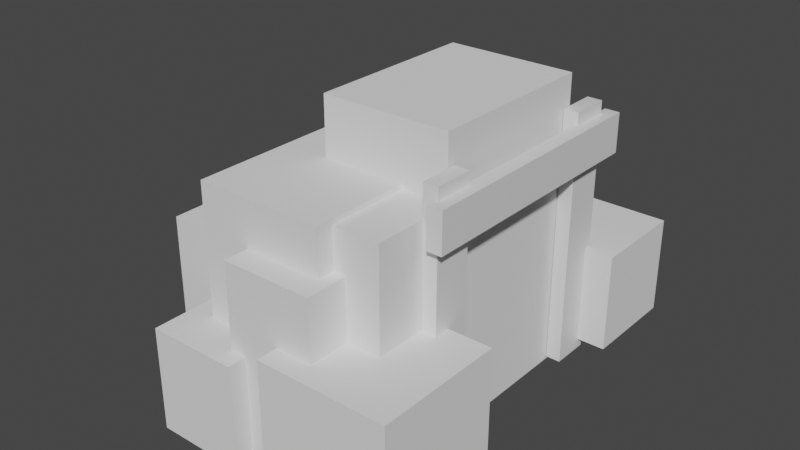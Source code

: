 # Source: mine.blend  (saved by Blender 2.82.7; exported with 4.5.12 LTS)
import bpy
from mathutils import Matrix  # noqa: F401  (used for matrix-valued properties, if any)

bpy.ops.wm.read_factory_settings(use_empty=True)
scene = bpy.context.scene
scene.name = 'Scene'

# ---- collections
col_collection = bpy.data.collections.new('Collection'); scene.collection.children.link(col_collection)

# ---- materials (node trees are filled in below, after node groups)
mat_material = bpy.data.materials.new('Material')
mat_material.alpha_threshold = 0.0
mat_material.use_transparent_shadow = False
mat_material.line_color = (0.0, 0.0, 0.0, 1.0)
mat_material_001 = bpy.data.materials.new('Material.001')
mat_material_001.alpha_threshold = 0.0
mat_material_001.use_transparent_shadow = False
mat_material_001.line_color = (0.0, 0.0, 0.0, 1.0)
mat_material_002 = bpy.data.materials.new('Material.002')
mat_material_002.alpha_threshold = 0.0
mat_material_002.use_transparent_shadow = False
mat_material_002.line_color = (0.0, 0.0, 0.0, 1.0)

# ---- material node trees
mat_material.use_nodes = True; mat_material.node_tree.nodes.clear()
_N = mat_material.node_tree.nodes; _L = mat_material.node_tree.links
n0 = _N.new('ShaderNodeOutputMaterial'); n0.name = 'Material Output'; n0.location = (300, 300)
n1 = _N.new('ShaderNodeBsdfPrincipled'); n1.name = 'Principled BSDF'; n1.location = (10, 300)
n1.distribution = 'GGX'
n1.subsurface_method = 'BURLEY'
n1.inputs[2].default_value = 0.4
n1.inputs[3].default_value = 1.45
n1.inputs[27].default_value = (0.0, 0.0, 0.0, 1.0)
n1.inputs[28].default_value = 1.0
_L.new(n1.outputs[0], n0.inputs[0])
n0.is_active_output = True
mat_material_001.use_nodes = True; mat_material_001.node_tree.nodes.clear()
_N = mat_material_001.node_tree.nodes; _L = mat_material_001.node_tree.links
n0 = _N.new('ShaderNodeOutputMaterial'); n0.name = 'Material Output'; n0.location = (300, 300)
n1 = _N.new('ShaderNodeBsdfPrincipled'); n1.name = 'Principled BSDF'; n1.location = (10, 300)
n1.distribution = 'GGX'
n1.subsurface_method = 'BURLEY'
n1.inputs[2].default_value = 0.4
n1.inputs[3].default_value = 1.45
n1.inputs[27].default_value = (0.0, 0.0, 0.0, 1.0)
n1.inputs[28].default_value = 1.0
_L.new(n1.outputs[0], n0.inputs[0])
n0.is_active_output = True
mat_material_002.use_nodes = True; mat_material_002.node_tree.nodes.clear()
_N = mat_material_002.node_tree.nodes; _L = mat_material_002.node_tree.links
n0 = _N.new('ShaderNodeOutputMaterial'); n0.name = 'Material Output'; n0.location = (300, 300)
n1 = _N.new('ShaderNodeBsdfPrincipled'); n1.name = 'Principled BSDF'; n1.location = (10, 300)
n1.distribution = 'GGX'
n1.subsurface_method = 'BURLEY'
n1.inputs[2].default_value = 0.4
n1.inputs[3].default_value = 1.45
n1.inputs[27].default_value = (0.0, 0.0, 0.0, 1.0)
n1.inputs[28].default_value = 1.0
_L.new(n1.outputs[0], n0.inputs[0])
n0.is_active_output = True

# ---- world
world_world = bpy.data.worlds.new('World'); scene.world = world_world
world_world.use_nodes = True; world_world.node_tree.nodes.clear()
_N = world_world.node_tree.nodes; _L = world_world.node_tree.links
n0 = _N.new('ShaderNodeOutputWorld'); n0.name = 'World Output'; n0.location = (300, 300)
n1 = _N.new('ShaderNodeBackground'); n1.name = 'Background'; n1.location = (10, 300)
n1.inputs[0].default_value = (0.05088, 0.05088, 0.05088, 1.0)
_L.new(n1.outputs[0], n0.inputs[0])
n0.is_active_output = True
world_world.color = (0.05088, 0.05088, 0.05088)
world_world.use_sun_shadow = False
world_world.sun_shadow_jitter_overblur = 0.0

# ---- meshes
me_cube = bpy.data.meshes.new('Cube')
me_cube.from_pydata([(-0.05277, 6.142, 1.0), (-0.05277, 6.142, -1.0), (-0.05277, -7.033, 1.0), (-0.05277, -7.033, -1.0), (-0.8095, 6.142, 1.0), (-0.8095, 6.142, -1.0), (-0.8095, -7.033, 1.0), (-0.8095, -7.033, -1.0)], [], [(0, 4, 6, 2), (3, 2, 6, 7), (7, 6, 4, 5), (5, 1, 3, 7), (1, 0, 2, 3), (5, 4, 0, 1)])
_uv = me_cube.uv_layers.new(name='UVMap')
_uv.uv.foreach_set('vector', [0.625, 0.5, 0.875, 0.5, 0.875, 0.75, 0.625, 0.75, 0.375, 0.75, 0.625, 0.75, 0.625, 1.0, 0.375, 1.0, 0.375, 0.0, 0.625, 0.0, 0.625, 0.25, 0.375, 0.25, 0.125, 0.5, 0.375, 0.5, 0.375, 0.75, 0.125, 0.75, 0.375, 0.5, 0.625, 0.5, 0.625, 0.75, 0.375, 0.75, 0.375, 0.25, 0.625, 0.25, 0.625, 0.5, 0.375, 0.5])
me_cube.materials.append(mat_material)
me_cube.use_remesh_preserve_volume = False
me_cube.use_remesh_preserve_attributes = False
me_cube.use_mirror_vertex_groups = False
me_cube.update()
me_cube_001 = bpy.data.meshes.new('Cube.001')
me_cube_001.from_pydata([(-0.05277, 6.142, 1.0), (-0.05277, 6.142, -1.0), (-0.05277, -7.033, 1.0), (-0.05277, -7.033, -1.0), (-0.8095, 6.142, 1.0), (-0.8095, 6.142, -1.0), (-0.8095, -7.033, 1.0), (-0.8095, -7.033, -1.0)], [], [(0, 4, 6, 2), (3, 2, 6, 7), (7, 6, 4, 5), (5, 1, 3, 7), (1, 0, 2, 3), (5, 4, 0, 1)])
_uv = me_cube_001.uv_layers.new(name='UVMap')
_uv.uv.foreach_set('vector', [0.625, 0.5, 0.875, 0.5, 0.875, 0.75, 0.625, 0.75, 0.375, 0.75, 0.625, 0.75, 0.625, 1.0, 0.375, 1.0, 0.375, 0.0, 0.625, 0.0, 0.625, 0.25, 0.375, 0.25, 0.125, 0.5, 0.375, 0.5, 0.375, 0.75, 0.125, 0.75, 0.375, 0.5, 0.625, 0.5, 0.625, 0.75, 0.375, 0.75, 0.375, 0.25, 0.625, 0.25, 0.625, 0.5, 0.375, 0.5])
me_cube_001.materials.append(mat_material_001)
me_cube_001.use_remesh_preserve_volume = False
me_cube_001.use_remesh_preserve_attributes = False
me_cube_001.use_mirror_vertex_groups = False
me_cube_001.update()
me_cube_002 = bpy.data.meshes.new('Cube.002')
me_cube_002.from_pydata([(-0.05277, 6.142, 1.0), (-0.05277, 6.142, -1.0), (-0.05277, -7.033, 1.0), (-0.05277, -7.033, -1.0), (-0.8095, 6.142, 1.0), (-0.8095, 6.142, -1.0), (-0.8095, -7.033, 1.0), (-0.8095, -7.033, -1.0)], [], [(0, 4, 6, 2), (3, 2, 6, 7), (7, 6, 4, 5), (5, 1, 3, 7), (1, 0, 2, 3), (5, 4, 0, 1)])
_uv = me_cube_002.uv_layers.new(name='UVMap')
_uv.uv.foreach_set('vector', [0.625, 0.5, 0.875, 0.5, 0.875, 0.75, 0.625, 0.75, 0.375, 0.75, 0.625, 0.75, 0.625, 1.0, 0.375, 1.0, 0.375, 0.0, 0.625, 0.0, 0.625, 0.25, 0.375, 0.25, 0.125, 0.5, 0.375, 0.5, 0.375, 0.75, 0.125, 0.75, 0.375, 0.5, 0.625, 0.5, 0.625, 0.75, 0.375, 0.75, 0.375, 0.25, 0.625, 0.25, 0.625, 0.5, 0.375, 0.5])
me_cube_002.materials.append(mat_material_002)
me_cube_002.use_remesh_preserve_volume = False
me_cube_002.use_remesh_preserve_attributes = False
me_cube_002.use_mirror_vertex_groups = False
me_cube_002.update()
me_cube_003 = bpy.data.meshes.new('Cube.003')
me_cube_003.from_pydata([(-1.0, -1.0, -1.0), (-1.0, -1.0, 1.0), (-1.0, 1.0, -1.0), (-1.0, 1.0, 1.0), (1.0, -1.0, -1.0), (1.0, -1.0, 1.0), (1.0, 1.0, -1.0), (1.0, 1.0, 1.0)], [], [(0, 1, 3, 2), (2, 3, 7, 6), (6, 7, 5, 4), (4, 5, 1, 0), (2, 6, 4, 0), (7, 3, 1, 5)])
_uv = me_cube_003.uv_layers.new(name='UVMap')
_uv.uv.foreach_set('vector', [0.375, 0.0, 0.625, 0.0, 0.625, 0.25, 0.375, 0.25, 0.375, 0.25, 0.625, 0.25, 0.625, 0.5, 0.375, 0.5, 0.375, 0.5, 0.625, 0.5, 0.625, 0.75, 0.375, 0.75, 0.375, 0.75, 0.625, 0.75, 0.625, 1.0, 0.375, 1.0, 0.125, 0.5, 0.375, 0.5, 0.375, 0.75, 0.125, 0.75, 0.625, 0.5, 0.875, 0.5, 0.875, 0.75, 0.625, 0.75])
me_cube_003.use_remesh_fix_poles = True
me_cube_003.use_remesh_preserve_attributes = False
me_cube_003.use_mirror_vertex_groups = False
me_cube_003.update()
me_cube_004 = bpy.data.meshes.new('Cube.004')
me_cube_004.from_pydata([(-1.0, -1.0, -1.0), (-1.0, -1.0, 1.0), (-1.0, 1.0, -1.0), (-1.0, 1.0, 1.0), (1.0, -1.0, -1.0), (1.0, -1.0, 1.0), (1.0, 1.0, -1.0), (1.0, 1.0, 1.0)], [], [(0, 1, 3, 2), (2, 3, 7, 6), (6, 7, 5, 4), (4, 5, 1, 0), (2, 6, 4, 0), (7, 3, 1, 5)])
_uv = me_cube_004.uv_layers.new(name='UVMap')
_uv.uv.foreach_set('vector', [0.375, 0.0, 0.625, 0.0, 0.625, 0.25, 0.375, 0.25, 0.375, 0.25, 0.625, 0.25, 0.625, 0.5, 0.375, 0.5, 0.375, 0.5, 0.625, 0.5, 0.625, 0.75, 0.375, 0.75, 0.375, 0.75, 0.625, 0.75, 0.625, 1.0, 0.375, 1.0, 0.125, 0.5, 0.375, 0.5, 0.375, 0.75, 0.125, 0.75, 0.625, 0.5, 0.875, 0.5, 0.875, 0.75, 0.625, 0.75])
me_cube_004.use_remesh_fix_poles = True
me_cube_004.use_remesh_preserve_attributes = False
me_cube_004.use_mirror_vertex_groups = False
me_cube_004.update()
me_cube_005 = bpy.data.meshes.new('Cube.005')
me_cube_005.from_pydata([(-1.0, -1.0, -1.0), (-1.0, -1.0, 1.0), (-1.0, 1.0, -1.0), (-1.0, 1.0, 1.0), (1.0, -1.0, -1.0), (1.0, -1.0, 1.0), (1.0, 1.0, -1.0), (1.0, 1.0, 1.0)], [], [(0, 1, 3, 2), (2, 3, 7, 6), (6, 7, 5, 4), (4, 5, 1, 0), (2, 6, 4, 0), (7, 3, 1, 5)])
_uv = me_cube_005.uv_layers.new(name='UVMap')
_uv.uv.foreach_set('vector', [0.375, 0.0, 0.625, 0.0, 0.625, 0.25, 0.375, 0.25, 0.375, 0.25, 0.625, 0.25, 0.625, 0.5, 0.375, 0.5, 0.375, 0.5, 0.625, 0.5, 0.625, 0.75, 0.375, 0.75, 0.375, 0.75, 0.625, 0.75, 0.625, 1.0, 0.375, 1.0, 0.125, 0.5, 0.375, 0.5, 0.375, 0.75, 0.125, 0.75, 0.625, 0.5, 0.875, 0.5, 0.875, 0.75, 0.625, 0.75])
me_cube_005.use_remesh_fix_poles = True
me_cube_005.use_remesh_preserve_attributes = False
me_cube_005.use_mirror_vertex_groups = False
me_cube_005.update()
me_cube_006 = bpy.data.meshes.new('Cube.006')
me_cube_006.from_pydata([(-1.0, -1.0, -1.0), (-1.0, -1.0, 1.0), (-1.0, 1.0, -1.0), (-1.0, 1.0, 1.0), (1.0, -1.0, -1.0), (1.0, -1.0, 1.0), (1.0, 1.0, -1.0), (1.0, 1.0, 1.0)], [], [(0, 1, 3, 2), (2, 3, 7, 6), (6, 7, 5, 4), (4, 5, 1, 0), (2, 6, 4, 0), (7, 3, 1, 5)])
_uv = me_cube_006.uv_layers.new(name='UVMap')
_uv.uv.foreach_set('vector', [0.375, 0.0, 0.625, 0.0, 0.625, 0.25, 0.375, 0.25, 0.375, 0.25, 0.625, 0.25, 0.625, 0.5, 0.375, 0.5, 0.375, 0.5, 0.625, 0.5, 0.625, 0.75, 0.375, 0.75, 0.375, 0.75, 0.625, 0.75, 0.625, 1.0, 0.375, 1.0, 0.125, 0.5, 0.375, 0.5, 0.375, 0.75, 0.125, 0.75, 0.625, 0.5, 0.875, 0.5, 0.875, 0.75, 0.625, 0.75])
me_cube_006.use_remesh_fix_poles = True
me_cube_006.use_remesh_preserve_attributes = False
me_cube_006.use_mirror_vertex_groups = False
me_cube_006.update()
me_cube_007 = bpy.data.meshes.new('Cube.007')
me_cube_007.from_pydata([(-1.0, -1.0, -1.0), (-1.0, -1.0, 1.0), (-1.0, 1.0, -1.0), (-1.0, 1.0, 1.0), (1.0, -1.0, -1.0), (1.0, -1.0, 1.0), (1.0, 1.0, -1.0), (1.0, 1.0, 1.0)], [], [(0, 1, 3, 2), (2, 3, 7, 6), (6, 7, 5, 4), (4, 5, 1, 0), (2, 6, 4, 0), (7, 3, 1, 5)])
_uv = me_cube_007.uv_layers.new(name='UVMap')
_uv.uv.foreach_set('vector', [0.375, 0.0, 0.625, 0.0, 0.625, 0.25, 0.375, 0.25, 0.375, 0.25, 0.625, 0.25, 0.625, 0.5, 0.375, 0.5, 0.375, 0.5, 0.625, 0.5, 0.625, 0.75, 0.375, 0.75, 0.375, 0.75, 0.625, 0.75, 0.625, 1.0, 0.375, 1.0, 0.125, 0.5, 0.375, 0.5, 0.375, 0.75, 0.125, 0.75, 0.625, 0.5, 0.875, 0.5, 0.875, 0.75, 0.625, 0.75])
me_cube_007.use_remesh_fix_poles = True
me_cube_007.use_remesh_preserve_attributes = False
me_cube_007.use_mirror_vertex_groups = False
me_cube_007.update()
me_cube_008 = bpy.data.meshes.new('Cube.008')
me_cube_008.from_pydata([(-1.0, -1.0, -1.0), (-1.0, -1.0, 1.0), (-1.0, 1.0, -1.0), (-1.0, 1.0, 1.0), (1.0, -1.0, -1.0), (1.0, -1.0, 1.0), (1.0, 1.0, -1.0), (1.0, 1.0, 1.0)], [], [(0, 1, 3, 2), (2, 3, 7, 6), (6, 7, 5, 4), (4, 5, 1, 0), (2, 6, 4, 0), (7, 3, 1, 5)])
_uv = me_cube_008.uv_layers.new(name='UVMap')
_uv.uv.foreach_set('vector', [0.375, 0.0, 0.625, 0.0, 0.625, 0.25, 0.375, 0.25, 0.375, 0.25, 0.625, 0.25, 0.625, 0.5, 0.375, 0.5, 0.375, 0.5, 0.625, 0.5, 0.625, 0.75, 0.375, 0.75, 0.375, 0.75, 0.625, 0.75, 0.625, 1.0, 0.375, 1.0, 0.125, 0.5, 0.375, 0.5, 0.375, 0.75, 0.125, 0.75, 0.625, 0.5, 0.875, 0.5, 0.875, 0.75, 0.625, 0.75])
me_cube_008.use_remesh_fix_poles = True
me_cube_008.use_remesh_preserve_attributes = False
me_cube_008.use_mirror_vertex_groups = False
me_cube_008.update()
me_cube_009 = bpy.data.meshes.new('Cube.009')
me_cube_009.from_pydata([(-1.0, -1.0, -1.0), (-1.0, -1.0, 1.0), (-1.0, 1.0, -1.0), (-1.0, 1.0, 1.0), (1.0, -1.0, -1.0), (1.0, -1.0, 1.0), (1.0, 1.0, -1.0), (1.0, 1.0, 1.0)], [], [(0, 1, 3, 2), (2, 3, 7, 6), (6, 7, 5, 4), (4, 5, 1, 0), (2, 6, 4, 0), (7, 3, 1, 5)])
_uv = me_cube_009.uv_layers.new(name='UVMap')
_uv.uv.foreach_set('vector', [0.375, 0.0, 0.625, 0.0, 0.625, 0.25, 0.375, 0.25, 0.375, 0.25, 0.625, 0.25, 0.625, 0.5, 0.375, 0.5, 0.375, 0.5, 0.625, 0.5, 0.625, 0.75, 0.375, 0.75, 0.375, 0.75, 0.625, 0.75, 0.625, 1.0, 0.375, 1.0, 0.125, 0.5, 0.375, 0.5, 0.375, 0.75, 0.125, 0.75, 0.625, 0.5, 0.875, 0.5, 0.875, 0.75, 0.625, 0.75])
me_cube_009.use_remesh_fix_poles = True
me_cube_009.use_remesh_preserve_attributes = False
me_cube_009.use_mirror_vertex_groups = False
me_cube_009.update()
me_cube_010 = bpy.data.meshes.new('Cube.010')
me_cube_010.from_pydata([(-1.0, -1.0, -1.0), (-1.0, -1.0, 1.0), (-1.0, 1.0, -1.0), (-1.0, 1.0, 1.0), (1.0, -1.0, -1.0), (1.0, -1.0, 1.0), (1.0, 1.0, -1.0), (1.0, 1.0, 1.0)], [], [(0, 1, 3, 2), (2, 3, 7, 6), (6, 7, 5, 4), (4, 5, 1, 0), (2, 6, 4, 0), (7, 3, 1, 5)])
_uv = me_cube_010.uv_layers.new(name='UVMap')
_uv.uv.foreach_set('vector', [0.375, 0.0, 0.625, 0.0, 0.625, 0.25, 0.375, 0.25, 0.375, 0.25, 0.625, 0.25, 0.625, 0.5, 0.375, 0.5, 0.375, 0.5, 0.625, 0.5, 0.625, 0.75, 0.375, 0.75, 0.375, 0.75, 0.625, 0.75, 0.625, 1.0, 0.375, 1.0, 0.125, 0.5, 0.375, 0.5, 0.375, 0.75, 0.125, 0.75, 0.625, 0.5, 0.875, 0.5, 0.875, 0.75, 0.625, 0.75])
me_cube_010.use_remesh_fix_poles = True
me_cube_010.use_remesh_preserve_attributes = False
me_cube_010.use_mirror_vertex_groups = False
me_cube_010.update()
me_cube_011 = bpy.data.meshes.new('Cube.011')
me_cube_011.from_pydata([(-1.0, -1.0, -1.0), (-1.0, -1.0, 1.0), (-1.0, 1.0, -1.0), (-1.0, 1.0, 1.0), (1.0, -1.0, -1.0), (1.0, -1.0, 1.0), (1.0, 1.0, -1.0), (1.0, 1.0, 1.0)], [], [(0, 1, 3, 2), (2, 3, 7, 6), (6, 7, 5, 4), (4, 5, 1, 0), (2, 6, 4, 0), (7, 3, 1, 5)])
_uv = me_cube_011.uv_layers.new(name='UVMap')
_uv.uv.foreach_set('vector', [0.375, 0.0, 0.625, 0.0, 0.625, 0.25, 0.375, 0.25, 0.375, 0.25, 0.625, 0.25, 0.625, 0.5, 0.375, 0.5, 0.375, 0.5, 0.625, 0.5, 0.625, 0.75, 0.375, 0.75, 0.375, 0.75, 0.625, 0.75, 0.625, 1.0, 0.375, 1.0, 0.125, 0.5, 0.375, 0.5, 0.375, 0.75, 0.125, 0.75, 0.625, 0.5, 0.875, 0.5, 0.875, 0.75, 0.625, 0.75])
me_cube_011.use_remesh_fix_poles = True
me_cube_011.use_remesh_preserve_attributes = False
me_cube_011.use_mirror_vertex_groups = False
me_cube_011.update()
me_cube_012 = bpy.data.meshes.new('Cube.012')
me_cube_012.from_pydata([(-1.0, -1.0, -1.0), (-1.0, -1.0, 1.0), (-1.0, 1.0, -1.0), (-1.0, 1.0, 1.0), (1.0, -1.0, -1.0), (1.0, -1.0, 1.0), (1.0, 1.0, -1.0), (1.0, 1.0, 1.0)], [], [(0, 1, 3, 2), (2, 3, 7, 6), (6, 7, 5, 4), (4, 5, 1, 0), (2, 6, 4, 0), (7, 3, 1, 5)])
_uv = me_cube_012.uv_layers.new(name='UVMap')
_uv.uv.foreach_set('vector', [0.375, 0.0, 0.625, 0.0, 0.625, 0.25, 0.375, 0.25, 0.375, 0.25, 0.625, 0.25, 0.625, 0.5, 0.375, 0.5, 0.375, 0.5, 0.625, 0.5, 0.625, 0.75, 0.375, 0.75, 0.375, 0.75, 0.625, 0.75, 0.625, 1.0, 0.375, 1.0, 0.125, 0.5, 0.375, 0.5, 0.375, 0.75, 0.125, 0.75, 0.625, 0.5, 0.875, 0.5, 0.875, 0.75, 0.625, 0.75])
me_cube_012.use_remesh_fix_poles = True
me_cube_012.use_remesh_preserve_attributes = False
me_cube_012.use_mirror_vertex_groups = False
me_cube_012.update()
me_cube_013 = bpy.data.meshes.new('Cube.013')
me_cube_013.from_pydata([(-1.0, -1.0, -1.0), (-1.0, -1.0, 1.0), (-1.0, 1.0, -1.0), (-1.0, 1.0, 1.0), (1.0, -1.0, -1.0), (1.0, -1.0, 1.0), (1.0, 1.0, -1.0), (1.0, 1.0, 1.0)], [], [(0, 1, 3, 2), (2, 3, 7, 6), (6, 7, 5, 4), (4, 5, 1, 0), (2, 6, 4, 0), (7, 3, 1, 5)])
_uv = me_cube_013.uv_layers.new(name='UVMap')
_uv.uv.foreach_set('vector', [0.375, 0.0, 0.625, 0.0, 0.625, 0.25, 0.375, 0.25, 0.375, 0.25, 0.625, 0.25, 0.625, 0.5, 0.375, 0.5, 0.375, 0.5, 0.625, 0.5, 0.625, 0.75, 0.375, 0.75, 0.375, 0.75, 0.625, 0.75, 0.625, 1.0, 0.375, 1.0, 0.125, 0.5, 0.375, 0.5, 0.375, 0.75, 0.125, 0.75, 0.625, 0.5, 0.875, 0.5, 0.875, 0.75, 0.625, 0.75])
me_cube_013.use_remesh_fix_poles = True
me_cube_013.use_remesh_preserve_attributes = False
me_cube_013.use_mirror_vertex_groups = False
me_cube_013.update()
me_cube_014 = bpy.data.meshes.new('Cube.014')
me_cube_014.from_pydata([(-1.0, -1.0, -1.0), (-1.0, -1.0, 1.0), (-1.0, 1.0, -1.0), (-1.0, 1.0, 1.0), (1.0, -1.0, -1.0), (1.0, -1.0, 1.0), (1.0, 1.0, -1.0), (1.0, 1.0, 1.0)], [], [(0, 1, 3, 2), (2, 3, 7, 6), (6, 7, 5, 4), (4, 5, 1, 0), (2, 6, 4, 0), (7, 3, 1, 5)])
_uv = me_cube_014.uv_layers.new(name='UVMap')
_uv.uv.foreach_set('vector', [0.375, 0.0, 0.625, 0.0, 0.625, 0.25, 0.375, 0.25, 0.375, 0.25, 0.625, 0.25, 0.625, 0.5, 0.375, 0.5, 0.375, 0.5, 0.625, 0.5, 0.625, 0.75, 0.375, 0.75, 0.375, 0.75, 0.625, 0.75, 0.625, 1.0, 0.375, 1.0, 0.125, 0.5, 0.375, 0.5, 0.375, 0.75, 0.125, 0.75, 0.625, 0.5, 0.875, 0.5, 0.875, 0.75, 0.625, 0.75])
me_cube_014.use_remesh_fix_poles = True
me_cube_014.use_remesh_preserve_attributes = False
me_cube_014.use_mirror_vertex_groups = False
me_cube_014.update()
me_cube_015 = bpy.data.meshes.new('Cube.015')
me_cube_015.from_pydata([(-1.0, -1.0, -1.0), (-1.0, -1.0, 1.0), (-1.0, 1.0, -1.0), (-1.0, 1.0, 1.0), (1.0, -1.0, -1.0), (1.0, -1.0, 1.0), (1.0, 1.0, -1.0), (1.0, 1.0, 1.0)], [], [(0, 1, 3, 2), (2, 3, 7, 6), (6, 7, 5, 4), (4, 5, 1, 0), (2, 6, 4, 0), (7, 3, 1, 5)])
_uv = me_cube_015.uv_layers.new(name='UVMap')
_uv.uv.foreach_set('vector', [0.375, 0.0, 0.625, 0.0, 0.625, 0.25, 0.375, 0.25, 0.375, 0.25, 0.625, 0.25, 0.625, 0.5, 0.375, 0.5, 0.375, 0.5, 0.625, 0.5, 0.625, 0.75, 0.375, 0.75, 0.375, 0.75, 0.625, 0.75, 0.625, 1.0, 0.375, 1.0, 0.125, 0.5, 0.375, 0.5, 0.375, 0.75, 0.125, 0.75, 0.625, 0.5, 0.875, 0.5, 0.875, 0.75, 0.625, 0.75])
me_cube_015.use_remesh_fix_poles = True
me_cube_015.use_remesh_preserve_attributes = False
me_cube_015.use_mirror_vertex_groups = False
me_cube_015.update()

# ---- objects
ob_cube = bpy.data.objects.new('Cube', me_cube)
ob_cube_001 = bpy.data.objects.new('Cube.001', me_cube_001)
ob_cube_002 = bpy.data.objects.new('Cube.002', me_cube_002)
ob_cube_003 = bpy.data.objects.new('Cube.003', me_cube_003)
ob_cube_004 = bpy.data.objects.new('Cube.004', me_cube_004)
ob_cube_005 = bpy.data.objects.new('Cube.005', me_cube_005)
ob_cube_006 = bpy.data.objects.new('Cube.006', me_cube_006)
ob_cube_007 = bpy.data.objects.new('Cube.007', me_cube_007)
ob_cube_008 = bpy.data.objects.new('Cube.008', me_cube_008)
ob_cube_009 = bpy.data.objects.new('Cube.009', me_cube_009)
ob_cube_010 = bpy.data.objects.new('Cube.010', me_cube_010)
ob_cube_011 = bpy.data.objects.new('Cube.011', me_cube_011)
ob_cube_012 = bpy.data.objects.new('Cube.012', me_cube_012)
ob_cube_013 = bpy.data.objects.new('Cube.013', me_cube_013)
ob_cube_014 = bpy.data.objects.new('Cube.014', me_cube_014)
ob_cube_015 = bpy.data.objects.new('Cube.015', me_cube_015)

# ---- transforms, parenting, visibility, modifiers, constraints
ob_cube.location = (0.0, 0.0, 10.99)
ob_cube.lock_rotations_4d = False
ob_cube.empty_display_type = 'ARROWS'
ob_cube.lineart.crease_threshold = 0.0
ob_cube_001.location = (-0.6014, 4.506, 5.58)
ob_cube_001.rotation_euler = (-1.571, -0.0, 0.0)
ob_cube_001.lock_rotations_4d = False
ob_cube_001.empty_display_type = 'ARROWS'
ob_cube_001.lineart.crease_threshold = 0.0
ob_cube_002.location = (-0.6014, -5.529, 5.58)
ob_cube_002.rotation_euler = (-1.571, -0.0, 0.0)
ob_cube_002.lock_rotations_4d = False
ob_cube_002.empty_display_type = 'ARROWS'
ob_cube_002.lineart.crease_threshold = 0.0
ob_cube_003.location = (-1.762, -9.002, 2.524)
ob_cube_003.scale = (3.318, 3.318, 3.318)
ob_cube_003.lineart.crease_threshold = 0.0
ob_cube_004.location = (-1.762, 7.74, 2.524)
ob_cube_004.scale = (2.574, 2.574, 2.574)
ob_cube_004.lineart.crease_threshold = 0.0
ob_cube_005.location = (-7.119, -5.492, 5.258)
ob_cube_005.scale = (3.318, 4.478, 5.983)
ob_cube_005.lineart.crease_threshold = 0.0
ob_cube_006.location = (-9.298, -9.896, 1.939)
ob_cube_006.scale = (2.326, 2.326, 2.667)
ob_cube_006.lineart.crease_threshold = 0.0
ob_cube_007.location = (-5.501, -8.928, 4.109)
ob_cube_007.scale = (2.326, 2.326, 4.798)
ob_cube_007.lineart.crease_threshold = 0.0
ob_cube_008.location = (-3.753, -6.793, 8.307)
ob_cube_008.scale = (2.326, 2.326, 2.667)
ob_cube_008.lineart.crease_threshold = 0.0
ob_cube_009.location = (-10.61, -4.756, 3.474)
ob_cube_009.scale = (3.688, 3.688, 4.23)
ob_cube_009.lineart.crease_threshold = 0.0
ob_cube_010.location = (-4.771, -0.4315, 6.721)
ob_cube_010.scale = (3.318, 4.478, 7.442)
ob_cube_010.lineart.crease_threshold = 0.0
ob_cube_011.location = (-9.775, -0.4738, 3.465)
ob_cube_011.scale = (3.688, 3.688, 4.23)
ob_cube_011.lineart.crease_threshold = 0.0
ob_cube_012.location = (-4.954, 2.426, 5.258)
ob_cube_012.scale = (3.318, 4.478, 5.983)
ob_cube_012.lineart.crease_threshold = 0.0
ob_cube_013.location = (-7.025, 2.179, 3.573)
ob_cube_013.scale = (3.688, 3.688, 4.23)
ob_cube_013.lineart.crease_threshold = 0.0
ob_cube_014.location = (-12.53, 1.084, 2.001)
ob_cube_014.scale = (3.349, 3.871, 2.667)
ob_cube_014.lineart.crease_threshold = 0.0
ob_cube_015.location = (-7.401, -1.965, 5.899)
ob_cube_015.scale = (3.688, 3.688, 4.23)
ob_cube_015.lineart.crease_threshold = 0.0

# ---- collection membership
col_collection.objects.link(ob_cube)
col_collection.objects.link(ob_cube_001)
col_collection.objects.link(ob_cube_002)
col_collection.objects.link(ob_cube_003)
col_collection.objects.link(ob_cube_004)
col_collection.objects.link(ob_cube_005)
col_collection.objects.link(ob_cube_006)
col_collection.objects.link(ob_cube_007)
col_collection.objects.link(ob_cube_008)
col_collection.objects.link(ob_cube_009)
col_collection.objects.link(ob_cube_010)
col_collection.objects.link(ob_cube_011)
col_collection.objects.link(ob_cube_012)
col_collection.objects.link(ob_cube_013)
col_collection.objects.link(ob_cube_014)
col_collection.objects.link(ob_cube_015)

# ---- scene / render settings (as saved in the file)
scene.frame_start = 1; scene.frame_end = 250; scene.frame_set(1)
scene.render.engine = 'BLENDER_EEVEE_NEXT'
scene.cycles.use_denoising = False
scene.cycles.samples = 128
scene.cycles.sampling_pattern = 'TABULATED_SOBOL'
scene.cycles.use_adaptive_sampling = False
scene.cycles.use_light_tree = False
scene.view_settings.view_transform = 'Filmic'
bpy.context.view_layer.update()

# ---- added for rendering (the .blend has no active camera and no usable light): camera, sun
cam_auto = bpy.data.cameras.new('AutoCamera')
cam_auto.lens = 50.0
cam_auto.sensor_width = 36.0
cam_auto.clip_end = 1000.0
ob_auto_camera = bpy.data.objects.new('AutoCamera', cam_auto)
scene.collection.objects.link(ob_auto_camera)
ob_auto_camera.location = (22.6752, -36.8042, 30.5518)
ob_auto_camera.rotation_euler = (1.09748, -7.21219e-08, 0.694738)
scene.camera = ob_auto_camera
light_auto_sun = bpy.data.lights.new('AutoSun', 'SUN')
light_auto_sun.energy = 3.0
light_auto_sun.angle = 0.0523599
ob_auto_sun = bpy.data.objects.new('AutoSun', light_auto_sun)
scene.collection.objects.link(ob_auto_sun)
ob_auto_sun.rotation_euler = (0.872665, 0.174533, 0.523599)
bpy.context.view_layer.update()

